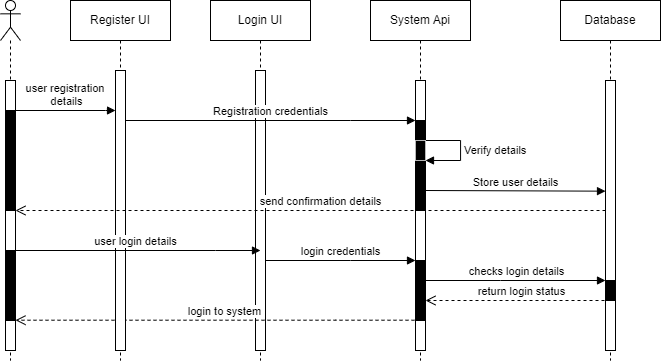

The diagram above was exported from draw.io. Its source (the exported page's mxGraphModel, read from the mxfile embedded in the PNG):
<mxGraphModel dx="2231" dy="808" grid="1" gridSize="10" guides="1" tooltips="1" connect="1" arrows="1" fold="1" page="1" pageScale="1" pageWidth="850" pageHeight="1100" math="0" shadow="0">
  <root>
    <mxCell id="0" />
    <mxCell id="1" parent="0" />
    <mxCell id="Eq9oK4zx5IlYCnUyt40n-1" value="Login UI" style="shape=umlLifeline;perimeter=lifelinePerimeter;whiteSpace=wrap;html=1;container=0;dropTarget=0;collapsible=0;recursiveResize=0;outlineConnect=0;portConstraint=eastwest;newEdgeStyle={&quot;edgeStyle&quot;:&quot;elbowEdgeStyle&quot;,&quot;elbow&quot;:&quot;vertical&quot;,&quot;curved&quot;:0,&quot;rounded&quot;:0};" vertex="1" parent="1">
      <mxGeometry x="40" y="40" width="100" height="360" as="geometry" />
    </mxCell>
    <mxCell id="Eq9oK4zx5IlYCnUyt40n-2" value="&lt;span style=&quot;color: rgba(0, 0, 0, 0); font-family: monospace; font-size: 0px; text-align: start;&quot;&gt;%3CmxGraphModel%3E%3Croot%3E%3CmxCell%20id%3D%220%22%2F%3E%3CmxCell%20id%3D%221%22%20parent%3D%220%22%2F%3E%3CmxCell%20id%3D%222%22%20value%3D%22return%22%20style%3D%22html%3D1%3BverticalAlign%3Dbottom%3BendArrow%3Dopen%3Bdashed%3D1%3BendSize%3D8%3BedgeStyle%3DelbowEdgeStyle%3Belbow%3Dvertical%3Bcurved%3D0%3Brounded%3D0%3B%22%20edge%3D%221%22%20parent%3D%221%22%3E%3CmxGeometry%20relative%3D%221%22%20as%3D%22geometry%22%3E%3CmxPoint%20x%3D%2295%22%20y%3D%22280%22%20as%3D%22targetPoint%22%2F%3E%3CArray%20as%3D%22points%22%3E%3CmxPoint%20x%3D%22190%22%20y%3D%22280%22%2F%3E%3C%2FArray%3E%3CmxPoint%20x%3D%22245%22%20y%3D%22280%22%20as%3D%22sourcePoint%22%2F%3E%3C%2FmxGeometry%3E%3C%2FmxCell%3E%3C%2Froot%3E%3C%2FmxGraphModel%3E&lt;/span&gt;" style="html=1;points=[];perimeter=orthogonalPerimeter;outlineConnect=0;targetShapes=umlLifeline;portConstraint=eastwest;newEdgeStyle={&quot;edgeStyle&quot;:&quot;elbowEdgeStyle&quot;,&quot;elbow&quot;:&quot;vertical&quot;,&quot;curved&quot;:0,&quot;rounded&quot;:0};" vertex="1" parent="Eq9oK4zx5IlYCnUyt40n-1">
      <mxGeometry x="45" y="70" width="10" height="280" as="geometry" />
    </mxCell>
    <mxCell id="Eq9oK4zx5IlYCnUyt40n-3" value="System Api" style="shape=umlLifeline;perimeter=lifelinePerimeter;whiteSpace=wrap;html=1;container=0;dropTarget=0;collapsible=0;recursiveResize=0;outlineConnect=0;portConstraint=eastwest;newEdgeStyle={&quot;edgeStyle&quot;:&quot;elbowEdgeStyle&quot;,&quot;elbow&quot;:&quot;vertical&quot;,&quot;curved&quot;:0,&quot;rounded&quot;:0};" vertex="1" parent="1">
      <mxGeometry x="200" y="40" width="100" height="360" as="geometry" />
    </mxCell>
    <mxCell id="Eq9oK4zx5IlYCnUyt40n-4" value="" style="html=1;points=[];perimeter=orthogonalPerimeter;outlineConnect=0;targetShapes=umlLifeline;portConstraint=eastwest;newEdgeStyle={&quot;edgeStyle&quot;:&quot;elbowEdgeStyle&quot;,&quot;elbow&quot;:&quot;vertical&quot;,&quot;curved&quot;:0,&quot;rounded&quot;:0};" vertex="1" parent="Eq9oK4zx5IlYCnUyt40n-3">
      <mxGeometry x="45" y="80" width="10" height="270" as="geometry" />
    </mxCell>
    <mxCell id="Eq9oK4zx5IlYCnUyt40n-63" value="" style="html=1;points=[[0,0,0,0,5],[0,1,0,0,-5],[1,0,0,0,5],[1,1,0,0,-5]];perimeter=orthogonalPerimeter;outlineConnect=0;targetShapes=umlLifeline;portConstraint=eastwest;newEdgeStyle={&quot;curved&quot;:0,&quot;rounded&quot;:0};strokeColor=default;fillColor=#000000;" vertex="1" parent="Eq9oK4zx5IlYCnUyt40n-3">
      <mxGeometry x="45" y="120" width="10" height="90" as="geometry" />
    </mxCell>
    <mxCell id="Eq9oK4zx5IlYCnUyt40n-5" value="" style="html=1;points=[[0,0,0,0,5],[0,1,0,0,-5],[1,0,0,0,5],[1,1,0,0,-5]];perimeter=orthogonalPerimeter;outlineConnect=0;targetShapes=umlLifeline;portConstraint=eastwest;newEdgeStyle={&quot;curved&quot;:0,&quot;rounded&quot;:0};strokeColor=default;fillColor=#000000;" vertex="1" parent="Eq9oK4zx5IlYCnUyt40n-3">
      <mxGeometry x="45" y="260" width="10" height="60" as="geometry" />
    </mxCell>
    <mxCell id="Eq9oK4zx5IlYCnUyt40n-73" value="Verify details" style="html=1;align=left;spacingLeft=2;endArrow=block;rounded=0;edgeStyle=orthogonalEdgeStyle;curved=0;rounded=0;" edge="1" target="Eq9oK4zx5IlYCnUyt40n-72" parent="Eq9oK4zx5IlYCnUyt40n-3" source="Eq9oK4zx5IlYCnUyt40n-72">
      <mxGeometry relative="1" as="geometry">
        <mxPoint x="55" y="135" as="sourcePoint" />
        <Array as="points">
          <mxPoint x="90" y="140" />
          <mxPoint x="90" y="160" />
        </Array>
      </mxGeometry>
    </mxCell>
    <mxCell id="Eq9oK4zx5IlYCnUyt40n-72" value="" style="html=1;points=[[0,0,0,0,5],[0,1,0,0,-5],[1,0,0,0,5],[1,1,0,0,-5]];perimeter=orthogonalPerimeter;outlineConnect=0;targetShapes=umlLifeline;portConstraint=eastwest;newEdgeStyle={&quot;curved&quot;:0,&quot;rounded&quot;:0};fillColor=#000000;strokeColor=#B8B8B8;" vertex="1" parent="Eq9oK4zx5IlYCnUyt40n-3">
      <mxGeometry x="45" y="140" width="10" height="20" as="geometry" />
    </mxCell>
    <mxCell id="Eq9oK4zx5IlYCnUyt40n-8" value="login credentials" style="html=1;verticalAlign=bottom;endArrow=block;edgeStyle=elbowEdgeStyle;elbow=vertical;curved=0;rounded=0;" edge="1" parent="1">
      <mxGeometry relative="1" as="geometry">
        <mxPoint x="95" y="300" as="sourcePoint" />
        <Array as="points">
          <mxPoint x="180" y="300" />
        </Array>
        <mxPoint x="245" y="300" as="targetPoint" />
      </mxGeometry>
    </mxCell>
    <mxCell id="Eq9oK4zx5IlYCnUyt40n-9" value="Database" style="shape=umlLifeline;perimeter=lifelinePerimeter;whiteSpace=wrap;html=1;container=0;dropTarget=0;collapsible=0;recursiveResize=0;outlineConnect=0;portConstraint=eastwest;newEdgeStyle={&quot;edgeStyle&quot;:&quot;elbowEdgeStyle&quot;,&quot;elbow&quot;:&quot;vertical&quot;,&quot;curved&quot;:0,&quot;rounded&quot;:0};" vertex="1" parent="1">
      <mxGeometry x="390" y="40" width="100" height="360" as="geometry" />
    </mxCell>
    <mxCell id="Eq9oK4zx5IlYCnUyt40n-10" value="" style="html=1;points=[];perimeter=orthogonalPerimeter;outlineConnect=0;targetShapes=umlLifeline;portConstraint=eastwest;newEdgeStyle={&quot;edgeStyle&quot;:&quot;elbowEdgeStyle&quot;,&quot;elbow&quot;:&quot;vertical&quot;,&quot;curved&quot;:0,&quot;rounded&quot;:0};" vertex="1" parent="Eq9oK4zx5IlYCnUyt40n-9">
      <mxGeometry x="45" y="80" width="10" height="270" as="geometry" />
    </mxCell>
    <mxCell id="Eq9oK4zx5IlYCnUyt40n-11" value="" style="html=1;points=[[0,0,0,0,5],[0,1,0,0,-5],[1,0,0,0,5],[1,1,0,0,-5]];perimeter=orthogonalPerimeter;outlineConnect=0;targetShapes=umlLifeline;portConstraint=eastwest;newEdgeStyle={&quot;curved&quot;:0,&quot;rounded&quot;:0};strokeColor=default;fillColor=#000000;" vertex="1" parent="Eq9oK4zx5IlYCnUyt40n-9">
      <mxGeometry x="45" y="280" width="10" height="20" as="geometry" />
    </mxCell>
    <mxCell id="Eq9oK4zx5IlYCnUyt40n-14" value="checks login details" style="html=1;verticalAlign=bottom;endArrow=block;edgeStyle=elbowEdgeStyle;elbow=vertical;curved=0;rounded=0;" edge="1" parent="1" source="Eq9oK4zx5IlYCnUyt40n-5" target="Eq9oK4zx5IlYCnUyt40n-11">
      <mxGeometry relative="1" as="geometry">
        <mxPoint x="260" y="320" as="sourcePoint" />
        <Array as="points">
          <mxPoint x="330" y="320" />
        </Array>
        <mxPoint x="420" y="320" as="targetPoint" />
      </mxGeometry>
    </mxCell>
    <mxCell id="Eq9oK4zx5IlYCnUyt40n-15" value="return login status" style="html=1;verticalAlign=bottom;endArrow=open;dashed=1;endSize=8;edgeStyle=elbowEdgeStyle;elbow=vertical;curved=0;rounded=0;" edge="1" parent="1" target="Eq9oK4zx5IlYCnUyt40n-5">
      <mxGeometry x="-0.0345" relative="1" as="geometry">
        <mxPoint x="260" y="340" as="targetPoint" />
        <Array as="points">
          <mxPoint x="350" y="340" />
        </Array>
        <mxPoint x="440" y="340" as="sourcePoint" />
        <mxPoint as="offset" />
      </mxGeometry>
    </mxCell>
    <mxCell id="Eq9oK4zx5IlYCnUyt40n-17" value="" style="shape=umlLifeline;perimeter=lifelinePerimeter;whiteSpace=wrap;html=1;container=1;dropTarget=0;collapsible=0;recursiveResize=0;outlineConnect=0;portConstraint=eastwest;newEdgeStyle={&quot;curved&quot;:0,&quot;rounded&quot;:0};participant=umlActor;" vertex="1" parent="1">
      <mxGeometry x="-170" y="40" width="20" height="360" as="geometry" />
    </mxCell>
    <mxCell id="Eq9oK4zx5IlYCnUyt40n-18" value="" style="html=1;points=[];perimeter=orthogonalPerimeter;outlineConnect=0;targetShapes=umlLifeline;portConstraint=eastwest;newEdgeStyle={&quot;edgeStyle&quot;:&quot;elbowEdgeStyle&quot;,&quot;elbow&quot;:&quot;vertical&quot;,&quot;curved&quot;:0,&quot;rounded&quot;:0};" vertex="1" parent="Eq9oK4zx5IlYCnUyt40n-17">
      <mxGeometry x="5" y="80" width="10" height="270" as="geometry" />
    </mxCell>
    <mxCell id="Eq9oK4zx5IlYCnUyt40n-19" value="" style="html=1;points=[[0,0,0,0,5],[0,1,0,0,-5],[1,0,0,0,5],[1,1,0,0,-5]];perimeter=orthogonalPerimeter;outlineConnect=0;targetShapes=umlLifeline;portConstraint=eastwest;newEdgeStyle={&quot;curved&quot;:0,&quot;rounded&quot;:0};strokeColor=default;fillColor=#000000;" vertex="1" parent="Eq9oK4zx5IlYCnUyt40n-17">
      <mxGeometry x="5" y="250" width="10" height="70" as="geometry" />
    </mxCell>
    <mxCell id="Eq9oK4zx5IlYCnUyt40n-68" value="" style="html=1;points=[[0,0,0,0,5],[0,1,0,0,-5],[1,0,0,0,5],[1,1,0,0,-5]];perimeter=orthogonalPerimeter;outlineConnect=0;targetShapes=umlLifeline;portConstraint=eastwest;newEdgeStyle={&quot;curved&quot;:0,&quot;rounded&quot;:0};strokeColor=default;fillColor=#000000;" vertex="1" parent="Eq9oK4zx5IlYCnUyt40n-17">
      <mxGeometry x="5" y="110" width="10" height="100" as="geometry" />
    </mxCell>
    <mxCell id="Eq9oK4zx5IlYCnUyt40n-22" value="login to system" style="html=1;verticalAlign=bottom;endArrow=open;dashed=1;endSize=8;edgeStyle=elbowEdgeStyle;elbow=vertical;curved=0;rounded=0;" edge="1" parent="1" target="Eq9oK4zx5IlYCnUyt40n-19">
      <mxGeometry x="-0.0345" relative="1" as="geometry">
        <mxPoint x="-150" y="360" as="targetPoint" />
        <Array as="points">
          <mxPoint x="165" y="359.71000000000004" />
        </Array>
        <mxPoint x="250" y="359.71000000000004" as="sourcePoint" />
        <mxPoint as="offset" />
      </mxGeometry>
    </mxCell>
    <mxCell id="Eq9oK4zx5IlYCnUyt40n-37" value="Register UI" style="shape=umlLifeline;perimeter=lifelinePerimeter;whiteSpace=wrap;html=1;container=0;dropTarget=0;collapsible=0;recursiveResize=0;outlineConnect=0;portConstraint=eastwest;newEdgeStyle={&quot;edgeStyle&quot;:&quot;elbowEdgeStyle&quot;,&quot;elbow&quot;:&quot;vertical&quot;,&quot;curved&quot;:0,&quot;rounded&quot;:0};" vertex="1" parent="1">
      <mxGeometry x="-100" y="40" width="100" height="360" as="geometry" />
    </mxCell>
    <mxCell id="Eq9oK4zx5IlYCnUyt40n-38" value="&lt;span style=&quot;color: rgba(0, 0, 0, 0); font-family: monospace; font-size: 0px; text-align: start;&quot;&gt;%3CmxGraphModel%3E%3Croot%3E%3CmxCell%20id%3D%220%22%2F%3E%3CmxCell%20id%3D%221%22%20parent%3D%220%22%2F%3E%3CmxCell%20id%3D%222%22%20value%3D%22return%22%20style%3D%22html%3D1%3BverticalAlign%3Dbottom%3BendArrow%3Dopen%3Bdashed%3D1%3BendSize%3D8%3BedgeStyle%3DelbowEdgeStyle%3Belbow%3Dvertical%3Bcurved%3D0%3Brounded%3D0%3B%22%20edge%3D%221%22%20parent%3D%221%22%3E%3CmxGeometry%20relative%3D%221%22%20as%3D%22geometry%22%3E%3CmxPoint%20x%3D%2295%22%20y%3D%22280%22%20as%3D%22targetPoint%22%2F%3E%3CArray%20as%3D%22points%22%3E%3CmxPoint%20x%3D%22190%22%20y%3D%22280%22%2F%3E%3C%2FArray%3E%3CmxPoint%20x%3D%22245%22%20y%3D%22280%22%20as%3D%22sourcePoint%22%2F%3E%3C%2FmxGeometry%3E%3C%2FmxCell%3E%3C%2Froot%3E%3C%2FmxGraphModel%3E&lt;/span&gt;" style="html=1;points=[];perimeter=orthogonalPerimeter;outlineConnect=0;targetShapes=umlLifeline;portConstraint=eastwest;newEdgeStyle={&quot;edgeStyle&quot;:&quot;elbowEdgeStyle&quot;,&quot;elbow&quot;:&quot;vertical&quot;,&quot;curved&quot;:0,&quot;rounded&quot;:0};" vertex="1" parent="Eq9oK4zx5IlYCnUyt40n-37">
      <mxGeometry x="45" y="70" width="10" height="280" as="geometry" />
    </mxCell>
    <mxCell id="Eq9oK4zx5IlYCnUyt40n-16" value="user login details" style="html=1;verticalAlign=bottom;endArrow=block;edgeStyle=elbowEdgeStyle;elbow=vertical;curved=0;rounded=0;" edge="1" parent="1" source="Eq9oK4zx5IlYCnUyt40n-17">
      <mxGeometry relative="1" as="geometry">
        <mxPoint x="-130" y="290" as="sourcePoint" />
        <Array as="points">
          <mxPoint x="45" y="290" />
        </Array>
        <mxPoint x="90" y="290" as="targetPoint" />
      </mxGeometry>
    </mxCell>
    <mxCell id="Eq9oK4zx5IlYCnUyt40n-64" value="Registration credentials" style="html=1;verticalAlign=bottom;endArrow=block;edgeStyle=elbowEdgeStyle;elbow=vertical;curved=0;rounded=0;" edge="1" parent="1" source="Eq9oK4zx5IlYCnUyt40n-38">
      <mxGeometry relative="1" as="geometry">
        <mxPoint x="95" y="160" as="sourcePoint" />
        <Array as="points">
          <mxPoint x="180" y="160" />
        </Array>
        <mxPoint x="245" y="160" as="targetPoint" />
      </mxGeometry>
    </mxCell>
    <mxCell id="Eq9oK4zx5IlYCnUyt40n-69" value="send confirmation details" style="html=1;verticalAlign=bottom;endArrow=open;dashed=1;endSize=8;edgeStyle=elbowEdgeStyle;elbow=vertical;curved=0;rounded=0;" edge="1" parent="1" source="Eq9oK4zx5IlYCnUyt40n-10">
      <mxGeometry x="-0.0345" relative="1" as="geometry">
        <mxPoint x="-155" y="250.00000000000003" as="targetPoint" />
        <Array as="points">
          <mxPoint x="160" y="250.00000000000003" />
        </Array>
        <mxPoint x="245" y="250.00000000000003" as="sourcePoint" />
        <mxPoint as="offset" />
      </mxGeometry>
    </mxCell>
    <mxCell id="Eq9oK4zx5IlYCnUyt40n-71" value="user registration&amp;nbsp;&lt;div&gt;details&lt;/div&gt;" style="html=1;verticalAlign=bottom;endArrow=block;edgeStyle=elbowEdgeStyle;elbow=vertical;curved=0;rounded=0;" edge="1" parent="1" source="Eq9oK4zx5IlYCnUyt40n-68" target="Eq9oK4zx5IlYCnUyt40n-38">
      <mxGeometry relative="1" as="geometry">
        <mxPoint x="-150" y="150" as="sourcePoint" />
        <Array as="points">
          <mxPoint x="-65" y="150" />
        </Array>
        <mxPoint x="-60" y="150" as="targetPoint" />
      </mxGeometry>
    </mxCell>
    <mxCell id="Eq9oK4zx5IlYCnUyt40n-75" value="Store user details" style="html=1;verticalAlign=bottom;endArrow=block;edgeStyle=elbowEdgeStyle;elbow=vertical;curved=0;rounded=0;" edge="1" parent="1" target="Eq9oK4zx5IlYCnUyt40n-10">
      <mxGeometry relative="1" as="geometry">
        <mxPoint x="255" y="230" as="sourcePoint" />
        <Array as="points" />
        <mxPoint x="420" y="230" as="targetPoint" />
      </mxGeometry>
    </mxCell>
  </root>
</mxGraphModel>